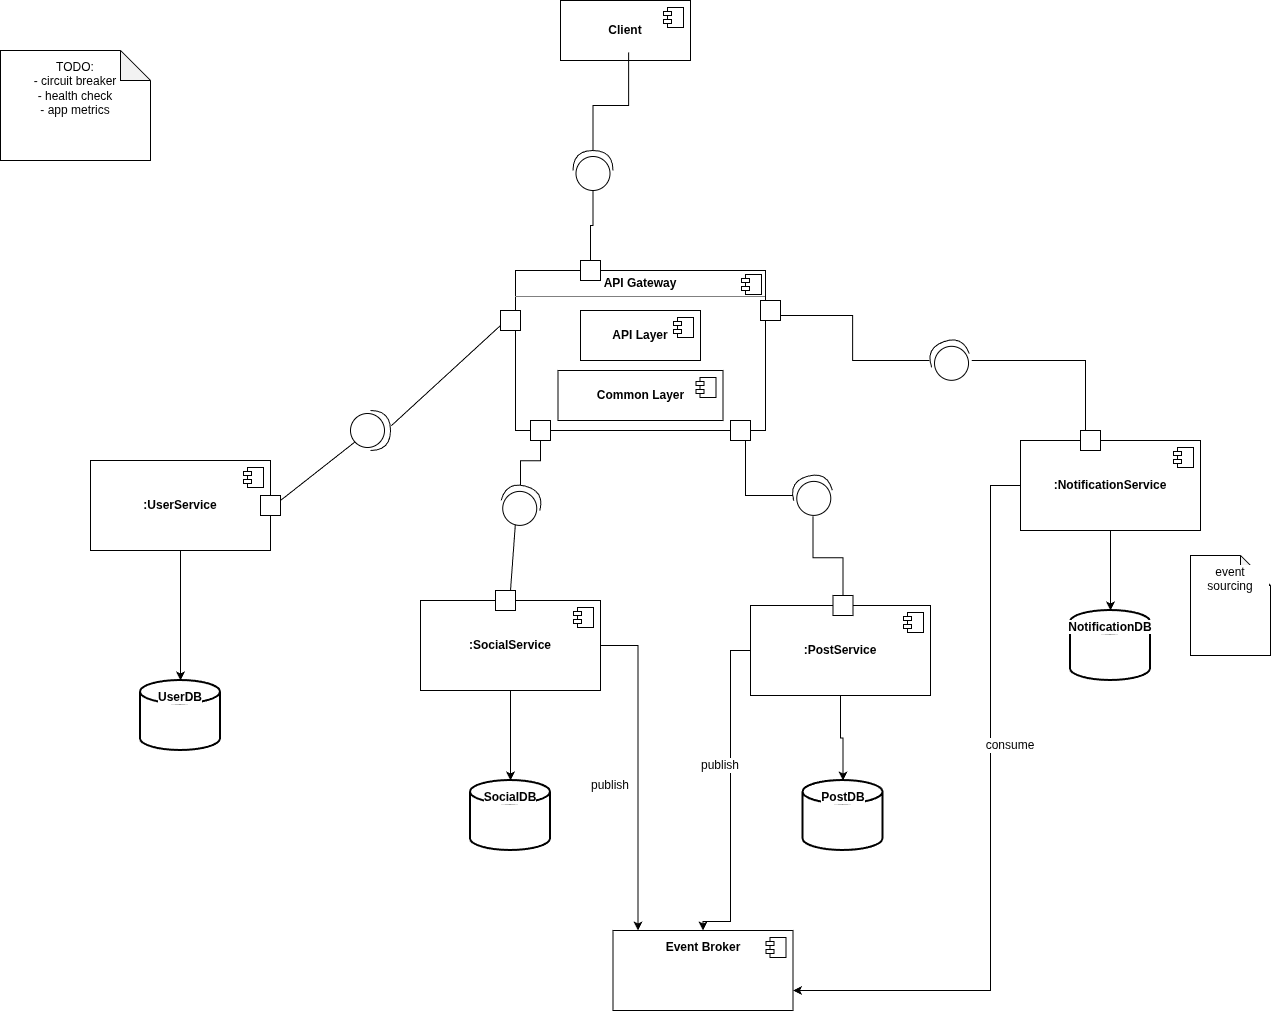

The diagram above was exported from draw.io. Its source (the exported page's mxGraphModel, read from the mxfile embedded in the PNG):
<mxGraphModel dx="2618" dy="873" grid="1" gridSize="10" guides="1" tooltips="1" connect="1" arrows="1" fold="1" page="1" pageScale="1" pageWidth="850" pageHeight="1100" math="0" shadow="0">
  <root>
    <mxCell id="0" />
    <mxCell id="1" parent="0" />
    <mxCell id="cqEnpnZf8_aC_KhkB_o6-3" parent="1" style="html=1;dropTarget=0;whiteSpace=wrap;" value="&lt;b&gt;Client&lt;/b&gt;" vertex="1">
      <mxGeometry height="60" width="130" x="290" y="10" as="geometry" />
    </mxCell>
    <mxCell id="cqEnpnZf8_aC_KhkB_o6-4" parent="cqEnpnZf8_aC_KhkB_o6-3" style="shape=module;jettyWidth=8;jettyHeight=4;" value="" vertex="1">
      <mxGeometry height="20" relative="1" width="20" x="1" as="geometry">
        <mxPoint x="-27" y="7" as="offset" />
      </mxGeometry>
    </mxCell>
    <mxCell id="cqEnpnZf8_aC_KhkB_o6-9" parent="1" style="align=left;overflow=fill;html=1;dropTarget=0;whiteSpace=wrap;" value="&lt;p style=&quot;margin:0px;margin-top:6px;text-align:center;&quot;&gt;&lt;b&gt;API Gateway&lt;/b&gt;&lt;/p&gt;&lt;hr size=&quot;1&quot; style=&quot;border-style:solid;&quot;&gt;&lt;p style=&quot;margin:0px;margin-left:8px;&quot;&gt;&lt;br&gt;&lt;/p&gt;" vertex="1">
      <mxGeometry height="160" width="250" x="245" y="280" as="geometry" />
    </mxCell>
    <mxCell id="cqEnpnZf8_aC_KhkB_o6-10" parent="cqEnpnZf8_aC_KhkB_o6-9" style="shape=component;jettyWidth=8;jettyHeight=4;" value="" vertex="1">
      <mxGeometry height="20" relative="1" width="20" x="1" as="geometry">
        <mxPoint x="-24" y="4" as="offset" />
      </mxGeometry>
    </mxCell>
    <mxCell id="cqEnpnZf8_aC_KhkB_o6-11" parent="1" style="html=1;dropTarget=0;whiteSpace=wrap;" value="&lt;b&gt;API Layer&lt;/b&gt;" vertex="1">
      <mxGeometry height="50" width="120" x="310" y="320" as="geometry" />
    </mxCell>
    <mxCell id="cqEnpnZf8_aC_KhkB_o6-12" parent="cqEnpnZf8_aC_KhkB_o6-11" style="shape=module;jettyWidth=8;jettyHeight=4;" value="" vertex="1">
      <mxGeometry height="20" relative="1" width="20" x="1" as="geometry">
        <mxPoint x="-27" y="7" as="offset" />
      </mxGeometry>
    </mxCell>
    <mxCell id="cqEnpnZf8_aC_KhkB_o6-13" parent="1" style="html=1;dropTarget=0;whiteSpace=wrap;" value="&lt;b&gt;Common Layer&lt;/b&gt;" vertex="1">
      <mxGeometry height="50" width="165" x="287.5" y="380" as="geometry" />
    </mxCell>
    <mxCell id="cqEnpnZf8_aC_KhkB_o6-14" parent="cqEnpnZf8_aC_KhkB_o6-13" style="shape=module;jettyWidth=8;jettyHeight=4;" value="" vertex="1">
      <mxGeometry height="20" relative="1" width="20" x="1" as="geometry">
        <mxPoint x="-27" y="7" as="offset" />
      </mxGeometry>
    </mxCell>
    <mxCell id="cqEnpnZf8_aC_KhkB_o6-17" parent="1" style="html=1;dropTarget=0;whiteSpace=wrap;" value="&lt;b&gt;:UserService&lt;/b&gt;" vertex="1">
      <mxGeometry height="90" width="180" x="-180" y="470" as="geometry" />
    </mxCell>
    <mxCell id="cqEnpnZf8_aC_KhkB_o6-18" parent="cqEnpnZf8_aC_KhkB_o6-17" style="shape=module;jettyWidth=8;jettyHeight=4;" value="" vertex="1">
      <mxGeometry height="20" relative="1" width="20" x="1" as="geometry">
        <mxPoint x="-27" y="7" as="offset" />
      </mxGeometry>
    </mxCell>
    <mxCell id="cqEnpnZf8_aC_KhkB_o6-81" edge="1" parent="1" source="cqEnpnZf8_aC_KhkB_o6-19" style="edgeStyle=orthogonalEdgeStyle;rounded=0;orthogonalLoop=1;jettySize=auto;html=1;fontFamily=Helvetica;fontSize=12;fontColor=default;labelBackgroundColor=default;" target="cqEnpnZf8_aC_KhkB_o6-75" value="">
      <mxGeometry relative="1" as="geometry" />
    </mxCell>
    <mxCell id="cqEnpnZf8_aC_KhkB_o6-19" parent="1" style="html=1;dropTarget=0;whiteSpace=wrap;" value="&lt;b&gt;:SocialService&lt;/b&gt;" vertex="1">
      <mxGeometry height="90" width="180" x="150" y="610" as="geometry" />
    </mxCell>
    <mxCell id="cqEnpnZf8_aC_KhkB_o6-20" parent="cqEnpnZf8_aC_KhkB_o6-19" style="shape=module;jettyWidth=8;jettyHeight=4;" value="" vertex="1">
      <mxGeometry height="20" relative="1" width="20" x="1" as="geometry">
        <mxPoint x="-27" y="7" as="offset" />
      </mxGeometry>
    </mxCell>
    <mxCell id="cqEnpnZf8_aC_KhkB_o6-21" parent="1" style="html=1;dropTarget=0;whiteSpace=wrap;" value="&lt;b&gt;:PostService&lt;/b&gt;" vertex="1">
      <mxGeometry height="90" width="180" x="480" y="615" as="geometry" />
    </mxCell>
    <mxCell id="cqEnpnZf8_aC_KhkB_o6-22" parent="cqEnpnZf8_aC_KhkB_o6-21" style="shape=module;jettyWidth=8;jettyHeight=4;" value="" vertex="1">
      <mxGeometry height="20" relative="1" width="20" x="1" as="geometry">
        <mxPoint x="-27" y="7" as="offset" />
      </mxGeometry>
    </mxCell>
    <mxCell id="cqEnpnZf8_aC_KhkB_o6-88" edge="1" parent="1" source="cqEnpnZf8_aC_KhkB_o6-23" style="edgeStyle=orthogonalEdgeStyle;rounded=0;orthogonalLoop=1;jettySize=auto;html=1;entryX=1;entryY=0.75;entryDx=0;entryDy=0;fontFamily=Helvetica;fontSize=12;fontColor=default;labelBackgroundColor=default;" target="cqEnpnZf8_aC_KhkB_o6-78">
      <mxGeometry relative="1" as="geometry">
        <Array as="points">
          <mxPoint x="720" y="495" />
          <mxPoint x="720" y="1000" />
        </Array>
      </mxGeometry>
    </mxCell>
    <mxCell id="cqEnpnZf8_aC_KhkB_o6-23" parent="1" style="html=1;dropTarget=0;whiteSpace=wrap;" value="&lt;b&gt;:NotificationService&lt;/b&gt;" vertex="1">
      <mxGeometry height="90" width="180" x="750" y="450" as="geometry" />
    </mxCell>
    <mxCell id="cqEnpnZf8_aC_KhkB_o6-24" parent="cqEnpnZf8_aC_KhkB_o6-23" style="shape=module;jettyWidth=8;jettyHeight=4;" value="" vertex="1">
      <mxGeometry height="20" relative="1" width="20" x="1" as="geometry">
        <mxPoint x="-27" y="7" as="offset" />
      </mxGeometry>
    </mxCell>
    <mxCell id="cqEnpnZf8_aC_KhkB_o6-25" parent="1" style="html=1;rounded=0;" value="" vertex="1">
      <mxGeometry height="20" width="20" x="-10" y="505" as="geometry" />
    </mxCell>
    <mxCell id="cqEnpnZf8_aC_KhkB_o6-51" parent="1" style="shape=providedRequiredInterface;html=1;verticalLabelPosition=bottom;sketch=0;shadow=0;dashed=0;strokeColor=default;align=center;verticalAlign=top;spacingTop=3;fontFamily=Helvetica;fontSize=12;fontColor=default;labelBackgroundColor=default;fillColor=default;" value="" vertex="1">
      <mxGeometry height="40" width="40" x="80" y="420" as="geometry" />
    </mxCell>
    <mxCell id="cqEnpnZf8_aC_KhkB_o6-52" parent="1" style="html=1;rounded=0;" value="" vertex="1">
      <mxGeometry height="20" width="20" x="230" y="320" as="geometry" />
    </mxCell>
    <mxCell id="cqEnpnZf8_aC_KhkB_o6-55" edge="1" parent="1" style="endArrow=none;html=1;rounded=0;fontFamily=Helvetica;fontSize=12;fontColor=default;labelBackgroundColor=default;entryX=0.109;entryY=0.788;entryDx=0;entryDy=0;entryPerimeter=0;" target="cqEnpnZf8_aC_KhkB_o6-51" value="">
      <mxGeometry height="50" relative="1" width="50" as="geometry">
        <mxPoint x="10" y="510" as="sourcePoint" />
        <mxPoint x="60" y="460" as="targetPoint" />
      </mxGeometry>
    </mxCell>
    <mxCell id="cqEnpnZf8_aC_KhkB_o6-56" edge="1" parent="1" source="cqEnpnZf8_aC_KhkB_o6-51" style="endArrow=none;html=1;rounded=0;fontFamily=Helvetica;fontSize=12;fontColor=default;labelBackgroundColor=default;exitX=1.021;exitY=0.38;exitDx=0;exitDy=0;exitPerimeter=0;entryX=0;entryY=0.75;entryDx=0;entryDy=0;" target="cqEnpnZf8_aC_KhkB_o6-52" value="">
      <mxGeometry height="50" relative="1" width="50" as="geometry">
        <mxPoint x="340" y="590" as="sourcePoint" />
        <mxPoint x="390" y="540" as="targetPoint" />
      </mxGeometry>
    </mxCell>
    <mxCell id="cqEnpnZf8_aC_KhkB_o6-57" parent="1" style="html=1;rounded=0;" value="" vertex="1">
      <mxGeometry height="20" width="20" x="260" y="430" as="geometry" />
    </mxCell>
    <mxCell id="cqEnpnZf8_aC_KhkB_o6-58" parent="1" style="html=1;rounded=0;" value="" vertex="1">
      <mxGeometry height="20" width="20" x="460" y="430" as="geometry" />
    </mxCell>
    <mxCell id="cqEnpnZf8_aC_KhkB_o6-59" parent="1" style="html=1;rounded=0;" value="" vertex="1">
      <mxGeometry height="20" width="20" x="490" y="310" as="geometry" />
    </mxCell>
    <mxCell id="cqEnpnZf8_aC_KhkB_o6-60" parent="1" style="html=1;rounded=0;" value="" vertex="1">
      <mxGeometry height="20" width="20" x="225" y="600" as="geometry" />
    </mxCell>
    <mxCell id="cqEnpnZf8_aC_KhkB_o6-61" parent="1" style="html=1;rounded=0;" value="" vertex="1">
      <mxGeometry height="20" width="20" x="562.5" y="605" as="geometry" />
    </mxCell>
    <mxCell id="cqEnpnZf8_aC_KhkB_o6-62" parent="1" style="html=1;rounded=0;" value="" vertex="1">
      <mxGeometry height="20" width="20" x="810" y="440" as="geometry" />
    </mxCell>
    <mxCell id="cqEnpnZf8_aC_KhkB_o6-71" edge="1" parent="1" source="cqEnpnZf8_aC_KhkB_o6-63" style="edgeStyle=orthogonalEdgeStyle;rounded=0;orthogonalLoop=1;jettySize=auto;html=1;entryX=1;entryY=0.75;entryDx=0;entryDy=0;fontFamily=Helvetica;fontSize=12;fontColor=default;labelBackgroundColor=default;endArrow=none;endFill=0;" target="cqEnpnZf8_aC_KhkB_o6-59">
      <mxGeometry relative="1" as="geometry" />
    </mxCell>
    <mxCell id="cqEnpnZf8_aC_KhkB_o6-72" edge="1" parent="1" source="cqEnpnZf8_aC_KhkB_o6-63" style="edgeStyle=orthogonalEdgeStyle;rounded=0;orthogonalLoop=1;jettySize=auto;html=1;entryX=0.25;entryY=0;entryDx=0;entryDy=0;fontFamily=Helvetica;fontSize=12;fontColor=default;labelBackgroundColor=default;endArrow=none;endFill=0;" target="cqEnpnZf8_aC_KhkB_o6-62">
      <mxGeometry relative="1" as="geometry" />
    </mxCell>
    <mxCell id="cqEnpnZf8_aC_KhkB_o6-63" parent="1" style="shape=providedRequiredInterface;html=1;verticalLabelPosition=bottom;sketch=0;shadow=0;dashed=0;strokeColor=default;align=center;verticalAlign=top;spacingTop=3;fontFamily=Helvetica;fontSize=12;fontColor=default;labelBackgroundColor=default;fillColor=default;rotation=-110;" value="" vertex="1">
      <mxGeometry height="40" width="40" x="660" y="350" as="geometry" />
    </mxCell>
    <mxCell id="cqEnpnZf8_aC_KhkB_o6-69" edge="1" parent="1" source="cqEnpnZf8_aC_KhkB_o6-64" style="edgeStyle=orthogonalEdgeStyle;rounded=0;orthogonalLoop=1;jettySize=auto;html=1;entryX=0.75;entryY=1;entryDx=0;entryDy=0;fontFamily=Helvetica;fontSize=12;fontColor=default;labelBackgroundColor=default;endArrow=none;endFill=0;" target="cqEnpnZf8_aC_KhkB_o6-58">
      <mxGeometry relative="1" as="geometry" />
    </mxCell>
    <mxCell id="cqEnpnZf8_aC_KhkB_o6-70" edge="1" parent="1" source="cqEnpnZf8_aC_KhkB_o6-64" style="edgeStyle=orthogonalEdgeStyle;rounded=0;orthogonalLoop=1;jettySize=auto;html=1;entryX=0.5;entryY=0;entryDx=0;entryDy=0;fontFamily=Helvetica;fontSize=12;fontColor=default;labelBackgroundColor=default;endArrow=none;endFill=0;" target="cqEnpnZf8_aC_KhkB_o6-61">
      <mxGeometry relative="1" as="geometry" />
    </mxCell>
    <mxCell id="cqEnpnZf8_aC_KhkB_o6-64" parent="1" style="shape=providedRequiredInterface;html=1;verticalLabelPosition=bottom;sketch=0;shadow=0;dashed=0;strokeColor=default;align=center;verticalAlign=top;spacingTop=3;fontFamily=Helvetica;fontSize=12;fontColor=default;labelBackgroundColor=default;fillColor=default;rotation=-105;" value="" vertex="1">
      <mxGeometry height="40" width="40" x="522.5" y="485" as="geometry" />
    </mxCell>
    <mxCell id="cqEnpnZf8_aC_KhkB_o6-68" edge="1" parent="1" source="cqEnpnZf8_aC_KhkB_o6-65" style="edgeStyle=orthogonalEdgeStyle;rounded=0;orthogonalLoop=1;jettySize=auto;html=1;entryX=0.5;entryY=1;entryDx=0;entryDy=0;fontFamily=Helvetica;fontSize=12;fontColor=default;labelBackgroundColor=default;endArrow=none;endFill=0;" target="cqEnpnZf8_aC_KhkB_o6-57">
      <mxGeometry relative="1" as="geometry" />
    </mxCell>
    <mxCell id="cqEnpnZf8_aC_KhkB_o6-65" parent="1" style="shape=providedRequiredInterface;html=1;verticalLabelPosition=bottom;sketch=0;shadow=0;dashed=0;strokeColor=default;align=center;verticalAlign=top;spacingTop=3;fontFamily=Helvetica;fontSize=12;fontColor=default;labelBackgroundColor=default;fillColor=default;rotation=-75;" value="" vertex="1">
      <mxGeometry height="40" width="40" x="230" y="495" as="geometry" />
    </mxCell>
    <mxCell id="cqEnpnZf8_aC_KhkB_o6-66" edge="1" parent="1" source="cqEnpnZf8_aC_KhkB_o6-60" style="endArrow=none;html=1;rounded=0;fontFamily=Helvetica;fontSize=12;fontColor=default;labelBackgroundColor=default;exitX=0.75;exitY=0;exitDx=0;exitDy=0;entryX=0;entryY=0.5;entryDx=0;entryDy=0;entryPerimeter=0;" target="cqEnpnZf8_aC_KhkB_o6-65" value="">
      <mxGeometry height="50" relative="1" width="50" as="geometry">
        <mxPoint x="430" y="550" as="sourcePoint" />
        <mxPoint x="480" y="500" as="targetPoint" />
      </mxGeometry>
    </mxCell>
    <mxCell id="cqEnpnZf8_aC_KhkB_o6-73" parent="1" style="strokeWidth=2;html=1;shape=mxgraph.flowchart.database;whiteSpace=wrap;shadow=0;dashed=0;strokeColor=default;align=center;verticalAlign=top;spacingTop=3;fontFamily=Helvetica;fontSize=12;fontColor=default;labelBackgroundColor=default;fillColor=default;" value="&lt;b&gt;UserDB&lt;/b&gt;" vertex="1">
      <mxGeometry height="70" width="80" x="-130" y="690" as="geometry" />
    </mxCell>
    <mxCell id="cqEnpnZf8_aC_KhkB_o6-75" parent="1" style="strokeWidth=2;html=1;shape=mxgraph.flowchart.database;whiteSpace=wrap;shadow=0;dashed=0;strokeColor=default;align=center;verticalAlign=top;spacingTop=3;fontFamily=Helvetica;fontSize=12;fontColor=default;labelBackgroundColor=default;fillColor=default;" value="&lt;b&gt;SocialDB&lt;/b&gt;" vertex="1">
      <mxGeometry height="70" width="80" x="200" y="790" as="geometry" />
    </mxCell>
    <mxCell id="cqEnpnZf8_aC_KhkB_o6-76" parent="1" style="strokeWidth=2;html=1;shape=mxgraph.flowchart.database;whiteSpace=wrap;shadow=0;dashed=0;strokeColor=default;align=center;verticalAlign=top;spacingTop=3;fontFamily=Helvetica;fontSize=12;fontColor=default;labelBackgroundColor=default;fillColor=default;" value="&lt;b&gt;PostDB&lt;/b&gt;" vertex="1">
      <mxGeometry height="70" width="80" x="532.5" y="790" as="geometry" />
    </mxCell>
    <mxCell id="cqEnpnZf8_aC_KhkB_o6-77" parent="1" style="strokeWidth=2;html=1;shape=mxgraph.flowchart.database;whiteSpace=wrap;shadow=0;dashed=0;strokeColor=default;align=center;verticalAlign=top;spacingTop=3;fontFamily=Helvetica;fontSize=12;fontColor=default;labelBackgroundColor=default;fillColor=default;" value="&lt;b&gt;NotificationDB&lt;/b&gt;" vertex="1">
      <mxGeometry height="70" width="80" x="800" y="620" as="geometry" />
    </mxCell>
    <mxCell id="cqEnpnZf8_aC_KhkB_o6-78" parent="1" style="html=1;dropTarget=0;whiteSpace=wrap;shadow=0;dashed=0;strokeColor=default;align=center;verticalAlign=top;spacingTop=3;fontFamily=Helvetica;fontSize=12;fontColor=default;labelBackgroundColor=default;fillColor=default;" value="&lt;b&gt;Event Broker&lt;/b&gt;" vertex="1">
      <mxGeometry height="80" width="180" x="342.5" y="940" as="geometry" />
    </mxCell>
    <mxCell id="cqEnpnZf8_aC_KhkB_o6-79" parent="cqEnpnZf8_aC_KhkB_o6-78" style="shape=module;jettyWidth=8;jettyHeight=4;shadow=0;dashed=0;strokeColor=default;align=center;verticalAlign=top;spacingTop=3;fontFamily=Helvetica;fontSize=12;fontColor=default;labelBackgroundColor=default;fillColor=default;" value="" vertex="1">
      <mxGeometry height="20" relative="1" width="20" x="1" as="geometry">
        <mxPoint x="-27" y="7" as="offset" />
      </mxGeometry>
    </mxCell>
    <mxCell id="cqEnpnZf8_aC_KhkB_o6-82" edge="1" parent="1" source="cqEnpnZf8_aC_KhkB_o6-17" style="edgeStyle=orthogonalEdgeStyle;rounded=0;orthogonalLoop=1;jettySize=auto;html=1;entryX=0.5;entryY=0;entryDx=0;entryDy=0;entryPerimeter=0;fontFamily=Helvetica;fontSize=12;fontColor=default;labelBackgroundColor=default;" target="cqEnpnZf8_aC_KhkB_o6-73">
      <mxGeometry relative="1" as="geometry" />
    </mxCell>
    <mxCell id="cqEnpnZf8_aC_KhkB_o6-83" edge="1" parent="1" source="cqEnpnZf8_aC_KhkB_o6-21" style="edgeStyle=orthogonalEdgeStyle;rounded=0;orthogonalLoop=1;jettySize=auto;html=1;entryX=0.5;entryY=0;entryDx=0;entryDy=0;entryPerimeter=0;fontFamily=Helvetica;fontSize=12;fontColor=default;labelBackgroundColor=default;" target="cqEnpnZf8_aC_KhkB_o6-76">
      <mxGeometry relative="1" as="geometry" />
    </mxCell>
    <mxCell id="cqEnpnZf8_aC_KhkB_o6-84" edge="1" parent="1" source="cqEnpnZf8_aC_KhkB_o6-23" style="edgeStyle=orthogonalEdgeStyle;rounded=0;orthogonalLoop=1;jettySize=auto;html=1;entryX=0.5;entryY=0;entryDx=0;entryDy=0;entryPerimeter=0;fontFamily=Helvetica;fontSize=12;fontColor=default;labelBackgroundColor=default;" target="cqEnpnZf8_aC_KhkB_o6-77">
      <mxGeometry relative="1" as="geometry" />
    </mxCell>
    <mxCell id="cqEnpnZf8_aC_KhkB_o6-86" edge="1" parent="1" source="cqEnpnZf8_aC_KhkB_o6-19" style="edgeStyle=orthogonalEdgeStyle;rounded=0;orthogonalLoop=1;jettySize=auto;html=1;entryX=0.139;entryY=0;entryDx=0;entryDy=0;entryPerimeter=0;fontFamily=Helvetica;fontSize=12;fontColor=default;labelBackgroundColor=default;" target="cqEnpnZf8_aC_KhkB_o6-78">
      <mxGeometry relative="1" as="geometry" />
    </mxCell>
    <mxCell id="cqEnpnZf8_aC_KhkB_o6-87" edge="1" parent="1" source="cqEnpnZf8_aC_KhkB_o6-21" style="edgeStyle=orthogonalEdgeStyle;rounded=0;orthogonalLoop=1;jettySize=auto;html=1;fontFamily=Helvetica;fontSize=12;fontColor=default;labelBackgroundColor=default;entryX=0.5;entryY=0;entryDx=0;entryDy=0;" target="cqEnpnZf8_aC_KhkB_o6-78">
      <mxGeometry relative="1" as="geometry">
        <Array as="points">
          <mxPoint x="460" y="660" />
          <mxPoint x="460" y="931" />
          <mxPoint x="433" y="931" />
        </Array>
        <mxPoint x="490" y="830" as="targetPoint" />
      </mxGeometry>
    </mxCell>
    <mxCell id="cqEnpnZf8_aC_KhkB_o6-89" parent="1" style="text;html=1;whiteSpace=wrap;strokeColor=none;fillColor=none;align=center;verticalAlign=middle;rounded=0;fontFamily=Helvetica;fontSize=12;fontColor=default;labelBackgroundColor=default;" value="publish" vertex="1">
      <mxGeometry height="30" width="60" x="310" y="780" as="geometry" />
    </mxCell>
    <mxCell id="cqEnpnZf8_aC_KhkB_o6-90" parent="1" style="text;html=1;whiteSpace=wrap;strokeColor=none;fillColor=none;align=center;verticalAlign=middle;rounded=0;fontFamily=Helvetica;fontSize=12;fontColor=default;labelBackgroundColor=default;" value="publish" vertex="1">
      <mxGeometry height="30" width="60" x="420" y="760" as="geometry" />
    </mxCell>
    <mxCell id="cqEnpnZf8_aC_KhkB_o6-91" parent="1" style="text;html=1;whiteSpace=wrap;strokeColor=none;fillColor=none;align=center;verticalAlign=middle;rounded=0;fontFamily=Helvetica;fontSize=12;fontColor=default;labelBackgroundColor=default;" value="consume" vertex="1">
      <mxGeometry height="30" width="60" x="710" y="740" as="geometry" />
    </mxCell>
    <mxCell id="cqEnpnZf8_aC_KhkB_o6-92" parent="1" style="html=1;rounded=0;" value="" vertex="1">
      <mxGeometry height="20" width="20" x="310" y="270" as="geometry" />
    </mxCell>
    <mxCell id="cqEnpnZf8_aC_KhkB_o6-93" parent="1" style="shape=providedRequiredInterface;html=1;verticalLabelPosition=bottom;sketch=0;shadow=0;dashed=0;strokeColor=default;align=center;verticalAlign=top;spacingTop=3;fontFamily=Helvetica;fontSize=12;fontColor=default;labelBackgroundColor=default;fillColor=default;rotation=-90;" value="" vertex="1">
      <mxGeometry height="40" width="40" x="302.5" y="160" as="geometry" />
    </mxCell>
    <mxCell id="cqEnpnZf8_aC_KhkB_o6-94" edge="1" parent="1" source="cqEnpnZf8_aC_KhkB_o6-92" style="edgeStyle=orthogonalEdgeStyle;rounded=0;orthogonalLoop=1;jettySize=auto;html=1;entryX=0;entryY=0.5;entryDx=0;entryDy=0;entryPerimeter=0;fontFamily=Helvetica;fontSize=12;fontColor=default;labelBackgroundColor=default;endArrow=none;endFill=0;" target="cqEnpnZf8_aC_KhkB_o6-93">
      <mxGeometry relative="1" as="geometry" />
    </mxCell>
    <mxCell id="cqEnpnZf8_aC_KhkB_o6-95" edge="1" parent="1" source="cqEnpnZf8_aC_KhkB_o6-93" style="edgeStyle=orthogonalEdgeStyle;rounded=0;orthogonalLoop=1;jettySize=auto;html=1;entryX=0.524;entryY=0.864;entryDx=0;entryDy=0;entryPerimeter=0;fontFamily=Helvetica;fontSize=12;fontColor=default;labelBackgroundColor=default;endArrow=none;endFill=0;" target="cqEnpnZf8_aC_KhkB_o6-3">
      <mxGeometry relative="1" as="geometry" />
    </mxCell>
    <mxCell id="cqEnpnZf8_aC_KhkB_o6-96" parent="1" style="shape=note;whiteSpace=wrap;html=1;backgroundOutline=1;darkOpacity=0.05;shadow=0;dashed=0;strokeColor=default;align=center;verticalAlign=top;spacingTop=3;fontFamily=Helvetica;fontSize=12;fontColor=default;labelBackgroundColor=default;fillColor=default;" value="TODO:&lt;div&gt;- circuit breaker&lt;/div&gt;&lt;div&gt;- health check&lt;/div&gt;&lt;div&gt;- app metrics&lt;/div&gt;" vertex="1">
      <mxGeometry height="110" width="150" x="-270" y="60" as="geometry" />
    </mxCell>
    <mxCell id="cqEnpnZf8_aC_KhkB_o6-97" parent="1" style="shape=note;whiteSpace=wrap;html=1;backgroundOutline=1;darkOpacity=0.05;shadow=0;dashed=0;strokeColor=default;align=center;verticalAlign=top;spacingTop=3;fontFamily=Helvetica;fontSize=12;fontColor=default;labelBackgroundColor=default;fillColor=default;" value="event sourcing" vertex="1">
      <mxGeometry height="100" width="80" x="920" y="565" as="geometry" />
    </mxCell>
  </root>
</mxGraphModel>